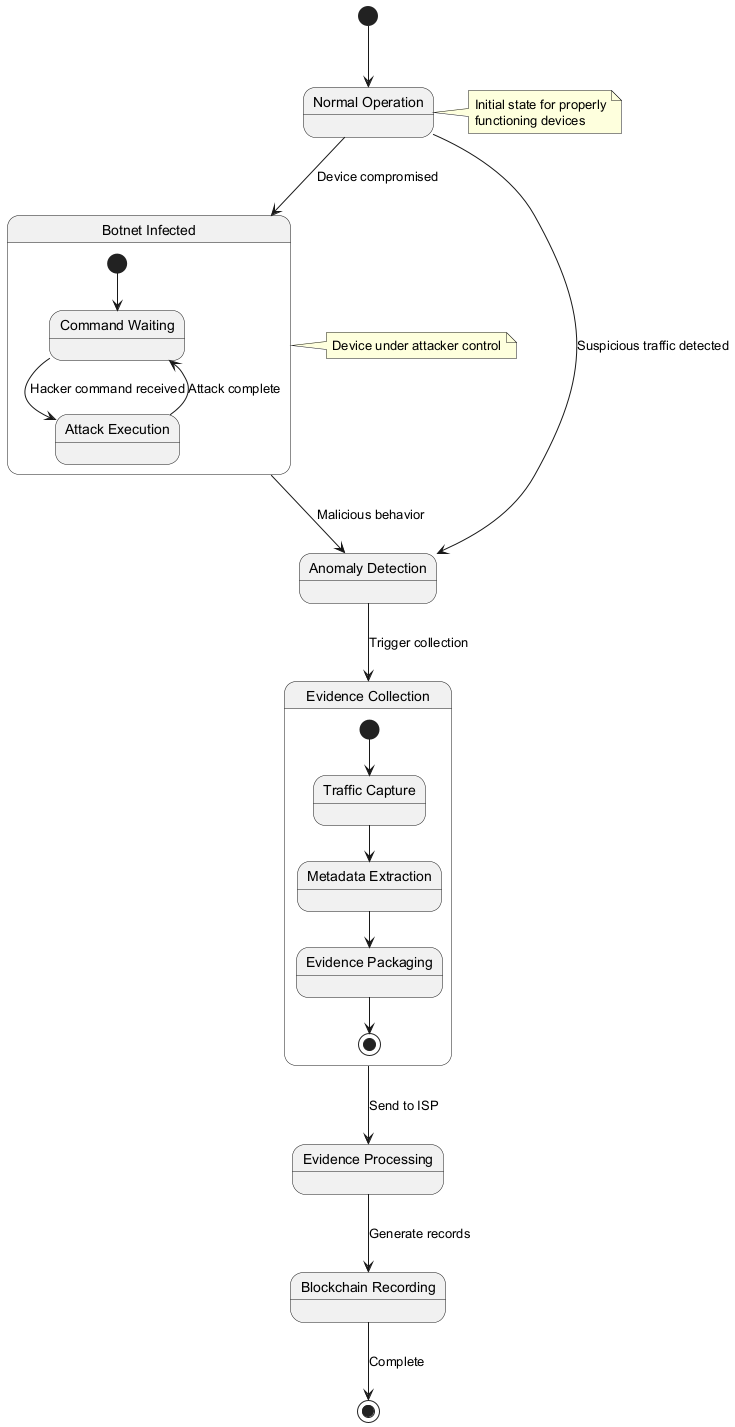

The diagram above was rendered by PlantUML. Its source (embedded in the PNG):
@startuml
state "Normal Operation" as normal
state "Anomaly Detection" as anomaly
state "Evidence Collection" as evidence
state "Botnet Infected" as infected
state "Evidence Processing" as processing
state "Blockchain Recording" as blockchain

[*] --> normal
normal --> anomaly : Suspicious traffic detected
normal --> infected : Device compromised
infected --> anomaly : Malicious behavior
anomaly --> evidence : Trigger collection
evidence --> processing : Send to ISP
processing --> blockchain : Generate records
blockchain --> [*] : Complete

state infected {
  state "Command Waiting" as wait
  state "Attack Execution" as attack
  
  [*] --> wait
  wait --> attack : Hacker command received
  attack --> wait : Attack complete
}

state evidence {
  state "Traffic Capture" as traffic
  state "Metadata Extraction" as metadata
  state "Evidence Packaging" as package
  
  [*] --> traffic
  traffic --> metadata
  metadata --> package
  package --> [*]
}

note right of normal
  Initial state for properly
  functioning devices
end note

note right of infected
  Device under attacker control
end note
@enduml